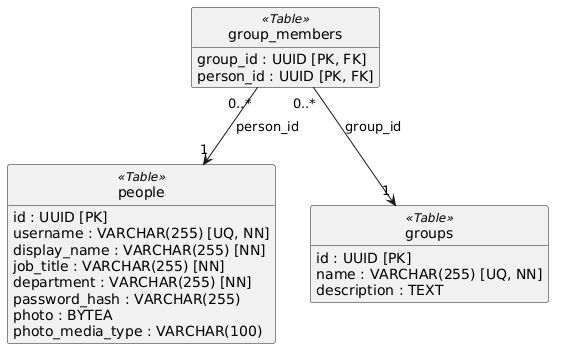

The diagram above was rendered by PlantUML. Its source (embedded in the PNG):
@startuml
skinparam classAttributeIconSize 0
hide circle
hide empty methods

class people <<Table>> {
    {field} id : UUID [PK]
    {field} username : VARCHAR(255) [UQ, NN]
    {field} display_name : VARCHAR(255) [NN]
    {field} job_title : VARCHAR(255) [NN]
    {field} department : VARCHAR(255) [NN]
    {field} password_hash : VARCHAR(255)
    {field} photo : BYTEA
    {field} photo_media_type : VARCHAR(100)
}

class groups <<Table>> {
    {field} id : UUID [PK]
    {field} name : VARCHAR(255) [UQ, NN]
    {field} description : TEXT
}

class group_members <<Table>> {
    {field} group_id : UUID [PK, FK]
    {field} person_id : UUID [PK, FK]
}

group_members "0..*" --> "1" groups : group_id
group_members "0..*" --> "1" people : person_id
@enduml